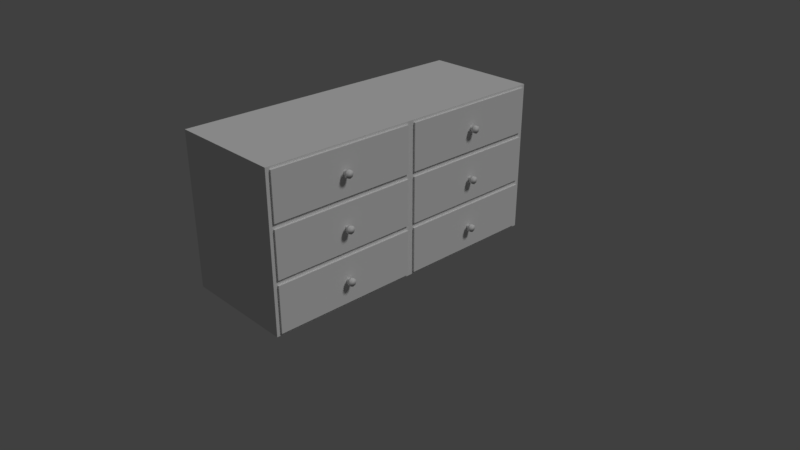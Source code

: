 # Source: dresser1.blend  (saved by Blender 2.78.0; exported with 4.5.12 LTS)
import bpy
from mathutils import Matrix  # noqa: F401  (used for matrix-valued properties, if any)

bpy.ops.wm.read_factory_settings(use_empty=True)
scene = bpy.context.scene
scene.name = 'Scene'

# ---- collections
col_collection_1 = bpy.data.collections.new('Collection 1'); scene.collection.children.link(col_collection_1)

# ---- materials (node trees are filled in below, after node groups)
mat_wood = bpy.data.materials.new('wood')
mat_wood.alpha_threshold = 0.0
mat_wood.use_transparent_shadow = False
mat_wood.roughness = 0.5
mat_wood.specular_intensity = 0.25
mat_wood.line_color = (0.0, 0.0, 0.0, 1.0)

# ---- material node trees

# ---- world
world_world = bpy.data.worlds.new('World'); scene.world = world_world
world_world.color = (0.05088, 0.05088, 0.05088)
world_world.use_sun_shadow = False
world_world.sun_shadow_jitter_overblur = 0.0
world_world.cycles.sampling_method = 'MANUAL'

# ---- cameras
cam_camera = bpy.data.cameras.new('Camera')
cam_camera.clip_end = 100.0
cam_camera.lens = 35.0
cam_camera.sensor_width = 32.0
cam_camera.sensor_height = 18.0
cam_camera.ortho_scale = 7.314
cam_camera.dof.focus_distance = 0.0
cam_camera.dof.aperture_fstop = 128.0

# ---- lights
light_lamp = bpy.data.lights.new('Lamp', 'SUN')
light_lamp.transmission_factor = 0.0
light_lamp.cutoff_distance = 30.0
light_lamp.angle = 0.1993
light_lamp.energy = 1.0
light_lamp.shadow_buffer_clip_start = 1.001
light_lamp.shadow_soft_size = 0.1
light_lamp.shadow_cascade_max_distance = 1000.0

# ---- meshes
me_cube = bpy.data.meshes.new('Cube')
me_cube.from_pydata([(0.75, 2.0, 0.0), (0.75, -2.0, 0.0), (-0.75, -2.0, 0.0), (-0.75, 2.0, 0.0), (0.75, 2.0, 2.0), (0.75, -2.0, 2.0), (-0.75, -2.0, 2.0), (-0.75, 2.0, 2.0), (0.75, 0.0, 0.0), (-0.75, 4.768e-07, 0.0), (0.75, -9.537e-07, 2.0), (-0.75, 3.576e-07, 2.0), (0.75, 2.0, 0.6667), (0.75, 2.0, 1.333), (0.75, -2.0, 0.6667), (0.75, -2.0, 1.333), (-0.75, -2.0, 0.6667), (-0.75, -2.0, 1.333), (-0.75, 2.0, 0.6667), (-0.75, 2.0, 1.333), (-0.75, 3.974e-07, 1.333), (-0.75, 4.371e-07, 0.6667), (0.75, -6.358e-07, 1.333), (0.75, -3.179e-07, 0.6667), (0.75, -1.95, 1.367), (0.75, -1.95, 1.967), (0.75, -0.05, 1.967), (0.75, -0.05, 1.367), (0.75, -1.95, 0.7), (0.75, -1.95, 1.3), (0.75, -0.05, 1.3), (0.75, -0.05, 0.7), (0.75, -0.05, 0.03333), (0.75, -1.95, 0.03333), (0.75, -0.05, 0.6333), (0.75, -1.95, 0.6333), (0.75, 1.95, 1.367), (0.75, 1.95, 1.967), (0.75, 0.05, 1.967), (0.75, 0.05, 1.367), (0.75, 1.95, 0.7), (0.75, 1.95, 1.3), (0.75, 0.05, 1.3), (0.75, 0.05, 0.7), (0.75, 1.95, 0.03333), (0.75, 0.05, 0.03333), (0.75, 0.05, 0.6333), (0.75, 1.95, 0.6333), (0.775, -1.95, 1.367), (0.775, -1.95, 1.967), (0.775, -0.05, 1.967), (0.775, -0.05, 1.367), (0.775, -1.95, 0.7), (0.775, -1.95, 1.3), (0.775, -0.05, 1.3), (0.775, -0.05, 0.7), (0.775, -0.05, 0.03333), (0.775, -1.95, 0.03333), (0.775, -0.05, 0.6333), (0.775, -1.95, 0.6333), (0.775, 1.95, 1.367), (0.775, 1.95, 1.967), (0.775, 0.05, 1.967), (0.775, 0.05, 1.367), (0.775, 1.95, 0.7), (0.775, 1.95, 1.3), (0.775, 0.05, 1.3), (0.775, 0.05, 0.7), (0.775, 1.95, 0.03333), (0.775, 0.05, 0.03333), (0.775, 0.05, 0.6333), (0.775, 1.95, 0.6333), (0.7375, -0.975, 1.0), (0.7375, -0.9823, 0.9823), (0.8208, -1.018, 0.3157), (0.7375, -1.0, 0.975), (0.7375, -1.018, 0.9823), (0.8208, -1.0, 0.3083), (0.7375, -1.025, 1.0), (0.7375, -1.018, 1.018), (0.8208, -0.9823, 0.3157), (0.7375, -1.0, 1.025), (0.8208, -0.975, 0.3333), (0.7375, -0.9823, 1.018), (0.7375, -0.975, 1.667), (0.7375, -0.9823, 1.649), (0.7375, -1.0, 1.642), (0.7375, -1.018, 1.649), (0.7375, -1.025, 1.667), (0.7375, -1.018, 1.684), (0.7375, -1.0, 1.692), (0.7375, -0.9823, 1.684), (0.7375, -0.975, 0.3333), (0.7375, -0.9823, 0.3157), (0.8208, 0.9823, 1.649), (0.7375, -1.0, 0.3083), (0.7375, -1.018, 0.3157), (0.8208, 1.0, 1.642), (0.7375, -1.025, 0.3333), (0.7375, -1.018, 0.351), (0.8208, 1.018, 1.649), (0.7375, -1.0, 0.3583), (0.8208, 1.025, 1.667), (0.7375, -0.9823, 0.351), (0.7375, 1.025, 1.0), (0.7375, 1.018, 0.9823), (0.8208, 0.9823, 0.3157), (0.7375, 1.0, 0.975), (0.7375, 0.9823, 0.9823), (0.8208, 1.0, 0.3083), (0.7375, 0.975, 1.0), (0.7375, 0.9823, 1.018), (0.8208, 1.018, 0.3157), (0.7375, 1.0, 1.025), (0.8208, 1.025, 0.3333), (0.7375, 1.018, 1.018), (0.7375, 1.025, 1.667), (0.7375, 1.018, 1.649), (0.8208, 0.9823, 0.9823), (0.7375, 1.0, 1.642), (0.7375, 0.9823, 1.649), (0.8208, 1.0, 0.975), (0.7375, 0.975, 1.667), (0.7375, 0.9823, 1.684), (0.8208, 1.018, 0.9823), (0.7375, 1.0, 1.692), (0.8208, 1.025, 1.0), (0.7375, 1.018, 1.684), (0.7375, 1.025, 0.3333), (0.7375, 1.018, 0.3157), (0.7375, 1.0, 0.3083), (0.7375, 0.9823, 0.3157), (0.7375, 0.975, 0.3333), (0.7375, 0.9823, 0.351), (0.7375, 1.0, 0.3583), (0.7375, 1.018, 0.351), (0.8208, -0.975, 1.667), (0.8208, -0.9823, 1.649), (0.8208, -1.0, 1.642), (0.8208, -1.018, 1.649), (0.8208, -1.025, 1.667), (0.8208, -1.018, 1.684), (0.8208, -1.0, 1.692), (0.8208, -0.9823, 1.684), (0.8625, -0.95, 1.667), (0.8625, -0.9646, 1.631), (0.8625, -1.0, 1.617), (0.8625, -1.035, 1.631), (0.8625, -1.05, 1.667), (0.8625, -1.035, 1.702), (0.8625, -1.0, 1.717), (0.8625, -0.9646, 1.702), (0.8208, -0.95, 1.667), (0.8208, -0.9646, 1.631), (0.8208, -1.0, 1.617), (0.8208, -1.035, 1.631), (0.8208, -1.05, 1.667), (0.8208, -1.035, 1.702), (0.8208, -1.0, 1.717), (0.8208, -0.9646, 1.702), (0.8208, -0.975, 1.0), (0.8208, -0.9823, 0.9823), (0.8208, -1.0, 0.975), (0.8208, -1.018, 0.9823), (0.8208, -1.025, 1.0), (0.8208, -1.018, 1.018), (0.8208, -1.0, 1.025), (0.8208, -0.9823, 1.018), (0.8625, -0.95, 1.0), (0.8625, -0.9646, 0.9646), (0.8625, -1.0, 0.95), (0.8625, -1.035, 0.9646), (0.8625, -1.05, 1.0), (0.8625, -1.035, 1.035), (0.8625, -1.0, 1.05), (0.8625, -0.9646, 1.035), (0.8208, -0.95, 1.0), (0.8208, -0.9646, 0.9646), (0.8208, -1.0, 0.95), (0.8208, -1.035, 0.9646), (0.8208, -1.05, 1.0), (0.8208, -1.035, 1.035), (0.8208, -1.0, 1.05), (0.8208, -0.9646, 1.035), (0.8208, -1.025, 0.3333), (0.8208, -1.018, 0.351), (0.8208, -1.0, 0.3583), (0.8208, -0.9823, 0.351), (0.8208, -1.035, 0.298), (0.8208, -1.0, 0.2833), (0.8208, -0.9646, 0.298), (0.8208, -0.95, 0.3333), (0.8625, -0.95, 0.3333), (0.8625, -0.9646, 0.298), (0.8625, -1.0, 0.2833), (0.8625, -1.035, 0.298), (0.8625, -1.05, 0.3333), (0.8625, -1.035, 0.3687), (0.8625, -1.0, 0.3833), (0.8625, -0.9646, 0.3687), (0.8208, -1.05, 0.3333), (0.8208, -1.035, 0.3687), (0.8208, -1.0, 0.3833), (0.8208, -0.9646, 0.3687), (0.8208, 0.975, 1.667), (0.8208, 0.9823, 1.684), (0.8208, 1.0, 1.692), (0.8208, 1.018, 1.684), (0.8208, 0.9646, 1.631), (0.8208, 1.0, 1.617), (0.8208, 1.035, 1.631), (0.8208, 1.05, 1.667), (0.8625, 1.05, 1.667), (0.8625, 1.035, 1.631), (0.8625, 1.0, 1.617), (0.8625, 0.9646, 1.631), (0.8625, 0.95, 1.667), (0.8625, 0.9646, 1.702), (0.8625, 1.0, 1.717), (0.8625, 1.035, 1.702), (0.8208, 0.95, 1.667), (0.8208, 0.9646, 1.702), (0.8208, 1.0, 1.717), (0.8208, 1.035, 1.702), (0.8208, 0.975, 1.0), (0.8208, 0.9823, 1.018), (0.8208, 1.0, 1.025), (0.8208, 1.018, 1.018), (0.8625, 1.05, 1.0), (0.8625, 1.035, 0.9646), (0.8625, 1.0, 0.95), (0.8625, 0.9646, 0.9646), (0.8625, 0.95, 1.0), (0.8625, 0.9646, 1.035), (0.8625, 1.0, 1.05), (0.8625, 1.035, 1.035), (0.8208, 0.9646, 0.9646), (0.8208, 1.0, 0.95), (0.8208, 1.035, 0.9646), (0.8208, 1.05, 1.0), (0.8208, 0.95, 1.0), (0.8208, 0.9646, 1.035), (0.8208, 1.0, 1.05), (0.8208, 1.035, 1.035), (0.8208, 0.975, 0.3333), (0.8208, 0.9823, 0.351), (0.8208, 1.0, 0.3583), (0.8208, 1.018, 0.351), (0.8208, 0.9646, 0.298), (0.8208, 1.0, 0.2833), (0.8208, 1.035, 0.298), (0.8208, 1.05, 0.3333), (0.8625, 1.05, 0.3333), (0.8625, 1.035, 0.298), (0.8625, 1.0, 0.2833), (0.8625, 0.9646, 0.298), (0.8625, 0.95, 0.3333), (0.8625, 0.9646, 0.3687), (0.8625, 1.0, 0.3833), (0.8625, 1.035, 0.3687), (0.8208, 0.95, 0.3333), (0.8208, 0.9646, 0.3687), (0.8208, 1.0, 0.3833), (0.8208, 1.035, 0.3687)], [], [(8, 1, 2, 9), (10, 11, 6, 5), (15, 22, 27, 24), (15, 5, 6, 17), (20, 11, 7, 19), (12, 0, 3, 18), (17, 6, 11, 20), (4, 10, 38, 37), (4, 7, 11, 10), (0, 8, 9, 3), (8, 0, 44, 45), (12, 13, 41, 40), (2, 16, 21, 9), (16, 17, 20, 21), (4, 13, 19, 7), (13, 12, 18, 19), (9, 21, 18, 3), (21, 20, 19, 18), (1, 14, 16, 2), (14, 15, 17, 16), (8, 23, 34, 32), (15, 14, 28, 29), (36, 37, 61, 60), (10, 5, 25, 26), (22, 10, 26, 27), (5, 15, 24, 25), (31, 30, 54, 55), (22, 15, 29, 30), (23, 22, 30, 31), (14, 23, 31, 28), (33, 32, 56, 57), (1, 8, 32, 33), (14, 1, 33, 35), (23, 14, 35, 34), (26, 25, 49, 50), (10, 22, 39, 38), (13, 4, 37, 36), (22, 13, 36, 39), (29, 28, 52, 53), (23, 12, 40, 43), (13, 22, 42, 41), (22, 23, 43, 42), (25, 24, 48, 49), (12, 23, 46, 47), (23, 8, 45, 46), (0, 12, 47, 44), (51, 50, 49, 48), (55, 54, 53, 52), (56, 58, 59, 57), (60, 61, 62, 63), (64, 65, 66, 67), (68, 71, 70, 69), (27, 26, 50, 51), (32, 34, 58, 56), (40, 41, 65, 64), (28, 31, 55, 52), (37, 38, 62, 61), (45, 44, 68, 69), (24, 27, 51, 48), (35, 33, 57, 59), (42, 43, 67, 66), (30, 29, 53, 54), (38, 39, 63, 62), (46, 45, 69, 70), (34, 35, 59, 58), (43, 40, 64, 67), (39, 36, 60, 63), (44, 47, 71, 68), (41, 42, 66, 65), (47, 46, 70, 71), (101, 186, 187, 103), (163, 162, 178, 179), (162, 161, 177, 178), (161, 160, 176, 177), (160, 167, 183, 176), (167, 166, 182, 183), (166, 165, 181, 182), (165, 164, 180, 181), (164, 163, 179, 180), (72, 73, 75, 76, 78, 79, 81, 83), (137, 136, 152, 153), (136, 143, 159, 152), (143, 142, 158, 159), (142, 141, 157, 158), (141, 140, 156, 157), (140, 139, 155, 156), (139, 138, 154, 155), (138, 137, 153, 154), (84, 85, 86, 87, 88, 89, 90, 91), (125, 206, 207, 127), (185, 184, 200, 201), (184, 74, 188, 200), (74, 77, 189, 188), (77, 80, 190, 189), (80, 82, 191, 190), (82, 187, 203, 191), (187, 186, 202, 203), (186, 185, 201, 202), (92, 93, 95, 96, 98, 99, 101, 103), (126, 227, 243, 239), (227, 226, 242, 243), (226, 225, 241, 242), (225, 224, 240, 241), (224, 118, 236, 240), (118, 121, 237, 236), (121, 124, 238, 237), (124, 126, 239, 238), (104, 105, 107, 108, 110, 111, 113, 115), (113, 226, 227, 115), (207, 206, 222, 223), (206, 205, 221, 222), (205, 204, 220, 221), (204, 94, 208, 220), (94, 97, 209, 208), (97, 100, 210, 209), (100, 102, 211, 210), (102, 207, 223, 211), (116, 117, 119, 120, 122, 123, 125, 127), (91, 143, 136, 84), (114, 247, 263, 251), (247, 246, 262, 263), (246, 245, 261, 262), (245, 244, 260, 261), (244, 106, 248, 260), (106, 109, 249, 248), (109, 112, 250, 249), (112, 114, 251, 250), (128, 129, 130, 131, 132, 133, 134, 135), (90, 142, 143, 91), (89, 141, 142, 90), (88, 140, 141, 89), (87, 139, 140, 88), (86, 138, 139, 87), (85, 137, 138, 86), (84, 136, 137, 85), (83, 167, 160, 72), (152, 144, 145, 153), (153, 145, 146, 154), (154, 146, 147, 155), (155, 147, 148, 156), (156, 148, 149, 157), (157, 149, 150, 158), (145, 144, 151, 150, 149, 148, 147, 146), (158, 150, 151, 159), (159, 151, 144, 152), (81, 166, 167, 83), (79, 165, 166, 81), (78, 164, 165, 79), (76, 163, 164, 78), (75, 162, 163, 76), (73, 161, 162, 75), (72, 160, 161, 73), (103, 187, 82, 92), (176, 168, 169, 177), (177, 169, 170, 178), (178, 170, 171, 179), (179, 171, 172, 180), (180, 172, 173, 181), (181, 173, 174, 182), (169, 168, 175, 174, 173, 172, 171, 170), (182, 174, 175, 183), (183, 175, 168, 176), (99, 185, 186, 101), (98, 184, 185, 99), (74, 184, 98, 96), (77, 74, 96, 95), (80, 77, 95, 93), (82, 80, 93, 92), (127, 207, 102, 116), (191, 192, 193, 190), (190, 193, 194, 189), (189, 194, 195, 188), (188, 195, 196, 200), (200, 196, 197, 201), (201, 197, 198, 202), (193, 192, 199, 198, 197, 196, 195, 194), (202, 198, 199, 203), (203, 199, 192, 191), (123, 205, 206, 125), (122, 204, 205, 123), (94, 204, 122, 120), (97, 94, 120, 119), (100, 97, 119, 117), (102, 100, 117, 116), (115, 227, 126, 104), (211, 212, 213, 210), (210, 213, 214, 209), (209, 214, 215, 208), (208, 215, 216, 220), (220, 216, 217, 221), (221, 217, 218, 222), (213, 212, 219, 218, 217, 216, 215, 214), (222, 218, 219, 223), (223, 219, 212, 211), (111, 225, 226, 113), (110, 224, 225, 111), (118, 224, 110, 108), (121, 118, 108, 107), (105, 124, 121, 107), (126, 124, 105, 104), (135, 247, 114, 128), (239, 228, 229, 238), (238, 229, 230, 237), (237, 230, 231, 236), (236, 231, 232, 240), (240, 232, 233, 241), (241, 233, 234, 242), (229, 228, 235, 234, 233, 232, 231, 230), (242, 234, 235, 243), (243, 235, 228, 239), (134, 246, 247, 135), (133, 245, 246, 134), (132, 244, 245, 133), (131, 106, 244, 132), (130, 109, 106, 131), (129, 112, 109, 130), (128, 114, 112, 129), (251, 252, 253, 250), (250, 253, 254, 249), (249, 254, 255, 248), (248, 255, 256, 260), (260, 256, 257, 261), (261, 257, 258, 262), (253, 252, 259, 258, 257, 256, 255, 254), (262, 258, 259, 263), (263, 259, 252, 251)])
me_cube.polygons.foreach_set('use_smooth', [0, 0, 0, 0, 0, 0, 0, 0, 0, 0, 0, 0, 0, 0, 0, 0, 0, 0, 0, 0, 0, 0, 0, 0, 0, 0, 0, 0, 0, 0, 0, 0, 0, 0, 0, 0, 0, 0, 0, 0, 0, 0, 0, 0, 0, 0, 0, 0, 0, 0, 0, 0, 0, 0, 0, 0, 0, 0, 0, 0, 0, 0, 0, 0, 0, 0, 0, 0, 0, 0, 1, 1, 1, 1, 1, 1, 1, 1, 1, 1, 1, 1, 1, 1, 1, 1, 1, 1, 1, 1, 1, 1, 1, 1, 1, 1, 1, 1, 1, 1, 1, 1, 1, 1, 1, 1, 1, 1, 1, 1, 1, 1, 1, 1, 1, 1, 1, 1, 1, 1, 1, 1, 1, 1, 1, 1, 1, 1, 1, 1, 1, 1, 1, 1, 1, 1, 1, 1, 1, 1, 1, 1, 1, 1, 1, 1, 1, 1, 1, 1, 1, 1, 1, 1, 1, 1, 1, 1, 1, 1, 1, 1, 1, 1, 1, 1, 1, 1, 1, 1, 1, 1, 1, 1, 1, 1, 1, 1, 1, 1, 1, 1, 1, 1, 1, 1, 1, 1, 1, 1, 1, 1, 1, 1, 1, 1, 1, 1, 1, 1, 1, 1, 1, 1, 1, 1, 1, 1, 1, 1, 1, 1, 1, 1, 1, 1, 1, 1, 1, 1, 1, 1, 1, 1, 1, 1])
_k = set([(74, 77), (74, 184), (77, 80), (80, 82), (82, 187), (94, 97), (94, 204), (97, 100), (100, 102), (102, 207), (106, 109), (106, 244), (109, 112), (112, 114), (114, 247), (118, 121), (118, 224), (121, 124), (124, 126), (126, 227), (136, 137), (136, 143), (137, 138), (138, 139), (139, 140), (140, 141), (141, 142), (142, 143), (160, 161), (160, 167), (161, 162), (162, 163), (163, 164), (164, 165), (165, 166), (166, 167), (184, 185), (185, 186), (186, 187), (204, 205), (205, 206), (206, 207), (224, 225), (225, 226), (226, 227), (244, 245), (245, 246), (246, 247)])
me_cube.attributes.new('sharp_edge', 'BOOLEAN', 'EDGE').data.foreach_set('value', [ (min(e.vertices), max(e.vertices)) in _k for e in me_cube.edges])
me_cube.materials.append(mat_wood)
me_cube.use_remesh_preserve_volume = False
me_cube.use_remesh_preserve_attributes = False
me_cube.use_mirror_vertex_groups = False
me_cube.update()

# ---- objects
ob_cube = bpy.data.objects.new('Cube', me_cube)
ob_lamp = bpy.data.objects.new('Lamp', light_lamp)
ob_camera = bpy.data.objects.new('Camera', cam_camera)

# ---- transforms, parenting, visibility, modifiers, constraints
ob_cube.location = (0.0, 0.0, 0.0)
ob_cube.lock_rotations_4d = False
ob_cube.empty_display_type = 'ARROWS'
ob_cube.lineart.crease_threshold = 0.0
ob_lamp.location = (4.076, 1.005, 5.904)
ob_lamp.rotation_euler = (0.6503, 0.05522, 1.866)
ob_lamp.lock_rotations_4d = False
ob_lamp.empty_display_type = 'ARROWS'
ob_lamp.color = (0.0, 0.0, 0.0, 0.0)
ob_lamp.lineart.crease_threshold = 0.0
ob_camera.location = (7.481, -6.508, 5.344)
ob_camera.rotation_euler = (1.109, 0.0, 0.8149)
ob_camera.lock_rotations_4d = False
ob_camera.empty_display_type = 'ARROWS'
ob_camera.color = (0.0, 0.0, 0.0, 0.0)
ob_camera.display_type = 'WIRE'
ob_camera.lineart.crease_threshold = 0.0

# ---- collection membership
col_collection_1.objects.link(ob_cube)
col_collection_1.objects.link(ob_lamp)
col_collection_1.objects.link(ob_camera)

# ---- scene / render settings (as saved in the file)
scene.camera = ob_camera
scene.frame_start = 1; scene.frame_end = 250; scene.frame_set(1)
scene.render.engine = 'BLENDER_EEVEE_NEXT'
scene.render.resolution_percentage = 50
scene.render.dither_intensity = 0.0
scene.cycles.use_denoising = False
scene.cycles.samples = 128
scene.cycles.sampling_pattern = 'TABULATED_SOBOL'
scene.cycles.light_sampling_threshold = 0.0
scene.cycles.use_adaptive_sampling = False
scene.cycles.use_light_tree = False
scene.cycles.blur_glossy = 0.0
scene.cycles.sample_clamp_indirect = 0.0
scene.view_settings.view_transform = 'Standard'
bpy.context.view_layer.update()
